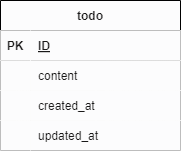

The diagram above was exported from draw.io. Its source (the exported page's mxGraphModel, read from the mxfile embedded in the PNG):
<mxGraphModel dx="794" dy="563" grid="1" gridSize="10" guides="1" tooltips="1" connect="1" arrows="1" fold="1" page="1" pageScale="1" pageWidth="1169" pageHeight="827" math="0" shadow="0">
  <root>
    <mxCell id="0" />
    <mxCell id="1" parent="0" />
    <mxCell id="2" value="todo" style="shape=table;startSize=30;container=1;collapsible=1;childLayout=tableLayout;fixedRows=1;rowLines=0;fontStyle=1;align=center;resizeLast=1;fillColor=#fcfcfd;fontColor=#1a1919;" parent="1" vertex="1">
      <mxGeometry x="340" y="220" width="180" height="150" as="geometry" />
    </mxCell>
    <mxCell id="3" value="" style="shape=tableRow;horizontal=0;startSize=0;swimlaneHead=0;swimlaneBody=0;fillColor=#fcfcfd;collapsible=0;dropTarget=0;points=[[0,0.5],[1,0.5]];portConstraint=eastwest;top=0;left=0;right=0;bottom=1;fontColor=#1a1919;" parent="2" vertex="1">
      <mxGeometry y="30" width="180" height="30" as="geometry" />
    </mxCell>
    <mxCell id="4" value="PK" style="shape=partialRectangle;connectable=0;fillColor=#fcfcfd;top=0;left=0;bottom=0;right=0;fontStyle=1;overflow=hidden;fontColor=#1a1919;" parent="3" vertex="1">
      <mxGeometry width="30" height="30" as="geometry">
        <mxRectangle width="30" height="30" as="alternateBounds" />
      </mxGeometry>
    </mxCell>
    <mxCell id="5" value="ID" style="shape=partialRectangle;connectable=0;fillColor=#fcfcfd;top=0;left=0;bottom=0;right=0;align=left;spacingLeft=6;fontStyle=5;overflow=hidden;fontColor=#1a1919;" parent="3" vertex="1">
      <mxGeometry x="30" width="150" height="30" as="geometry">
        <mxRectangle width="150" height="30" as="alternateBounds" />
      </mxGeometry>
    </mxCell>
    <mxCell id="6" value="" style="shape=tableRow;horizontal=0;startSize=0;swimlaneHead=0;swimlaneBody=0;fillColor=#fcfcfd;collapsible=0;dropTarget=0;points=[[0,0.5],[1,0.5]];portConstraint=eastwest;top=0;left=0;right=0;bottom=0;fontColor=#1a1919;" parent="2" vertex="1">
      <mxGeometry y="60" width="180" height="30" as="geometry" />
    </mxCell>
    <mxCell id="7" value="" style="shape=partialRectangle;connectable=0;fillColor=#fcfcfd;top=0;left=0;bottom=0;right=0;editable=1;overflow=hidden;fontColor=#1a1919;" parent="6" vertex="1">
      <mxGeometry width="30" height="30" as="geometry">
        <mxRectangle width="30" height="30" as="alternateBounds" />
      </mxGeometry>
    </mxCell>
    <mxCell id="8" value="content" style="shape=partialRectangle;connectable=0;fillColor=#fcfcfd;top=0;left=0;bottom=0;right=0;align=left;spacingLeft=6;overflow=hidden;fontColor=#1a1919;" parent="6" vertex="1">
      <mxGeometry x="30" width="150" height="30" as="geometry">
        <mxRectangle width="150" height="30" as="alternateBounds" />
      </mxGeometry>
    </mxCell>
    <mxCell id="9" value="" style="shape=tableRow;horizontal=0;startSize=0;swimlaneHead=0;swimlaneBody=0;fillColor=#fcfcfd;collapsible=0;dropTarget=0;points=[[0,0.5],[1,0.5]];portConstraint=eastwest;top=0;left=0;right=0;bottom=0;fontColor=#1a1919;" parent="2" vertex="1">
      <mxGeometry y="90" width="180" height="30" as="geometry" />
    </mxCell>
    <mxCell id="10" value="" style="shape=partialRectangle;connectable=0;fillColor=#fcfcfd;top=0;left=0;bottom=0;right=0;editable=1;overflow=hidden;fontColor=#1a1919;" parent="9" vertex="1">
      <mxGeometry width="30" height="30" as="geometry">
        <mxRectangle width="30" height="30" as="alternateBounds" />
      </mxGeometry>
    </mxCell>
    <mxCell id="11" value="created_at" style="shape=partialRectangle;connectable=0;fillColor=#fcfcfd;top=0;left=0;bottom=0;right=0;align=left;spacingLeft=6;overflow=hidden;fontColor=#1a1919;" parent="9" vertex="1">
      <mxGeometry x="30" width="150" height="30" as="geometry">
        <mxRectangle width="150" height="30" as="alternateBounds" />
      </mxGeometry>
    </mxCell>
    <mxCell id="12" value="" style="shape=tableRow;horizontal=0;startSize=0;swimlaneHead=0;swimlaneBody=0;fillColor=#fcfcfd;collapsible=0;dropTarget=0;points=[[0,0.5],[1,0.5]];portConstraint=eastwest;top=0;left=0;right=0;bottom=0;fontColor=#1a1919;" parent="2" vertex="1">
      <mxGeometry y="120" width="180" height="30" as="geometry" />
    </mxCell>
    <mxCell id="13" value="" style="shape=partialRectangle;connectable=0;fillColor=#fcfcfd;top=0;left=0;bottom=0;right=0;editable=1;overflow=hidden;fontColor=#1a1919;" parent="12" vertex="1">
      <mxGeometry width="30" height="30" as="geometry">
        <mxRectangle width="30" height="30" as="alternateBounds" />
      </mxGeometry>
    </mxCell>
    <mxCell id="14" value="updated_at" style="shape=partialRectangle;connectable=0;fillColor=#fcfcfd;top=0;left=0;bottom=0;right=0;align=left;spacingLeft=6;overflow=hidden;fontColor=#1a1919;" parent="12" vertex="1">
      <mxGeometry x="30" width="150" height="30" as="geometry">
        <mxRectangle width="150" height="30" as="alternateBounds" />
      </mxGeometry>
    </mxCell>
  </root>
</mxGraphModel>